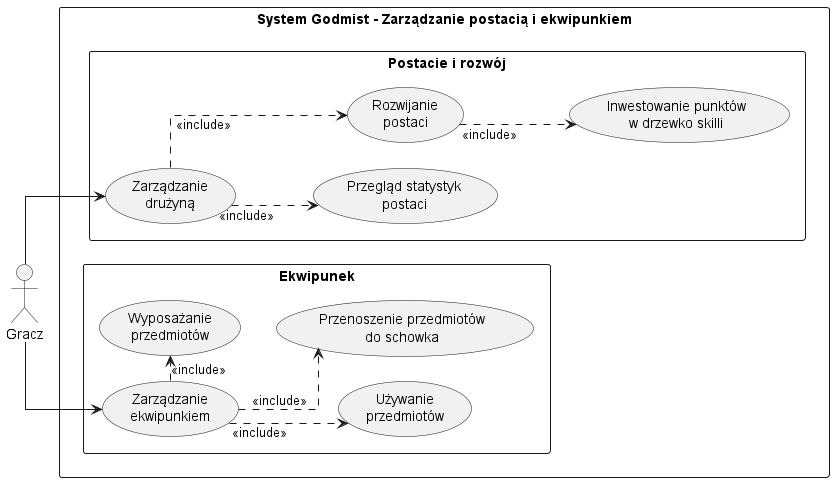

The diagram above was rendered by PlantUML. Its source (embedded in the PNG):
@startuml
left to right direction
skinparam shadowing false
skinparam linetype ortho
skinparam packageStyle rectangle
skinparam nodesep 25
skinparam ranksep 35

actor "Gracz" as Player

rectangle "System Godmist - Zarządzanie postacią i ekwipunkiem" {

  rectangle "Postacie i rozwój" {
    usecase "Zarządzanie\ndrużyną" as UC1
    usecase "Przegląd statystyk\npostaci" as D1
    usecase "Rozwijanie\npostaci" as D2
    usecase "Inwestowanie punktów\nw drzewko skilli" as D3

    UC1 -[hidden]down-> D1
    D1 -[hidden]right-> D2
    D2 -[hidden]down-> D3
  }

  rectangle "Ekwipunek" {
    usecase "Zarządzanie\nekwipunkiem" as UC2
    usecase "Wyposażanie\nprzedmiotów" as D4
    usecase "Przenoszenie przedmiotów\ndo schowka" as D5
    usecase "Używanie\nprzedmiotów" as D6

    UC2 -[hidden]down-> D5
    D4 -[hidden]right-> D5
    D5 -[hidden]right-> D6
  }
}

Player --> UC1
Player --> UC2

UC1 .> D1 : <<include>>
UC1 .> D2 : <<include>>
D2 .> D3 : <<include>>

UC2 .> D4 : <<include>>
UC2 .> D5 : <<include>>
UC2 .> D6 : <<include>>

@enduml